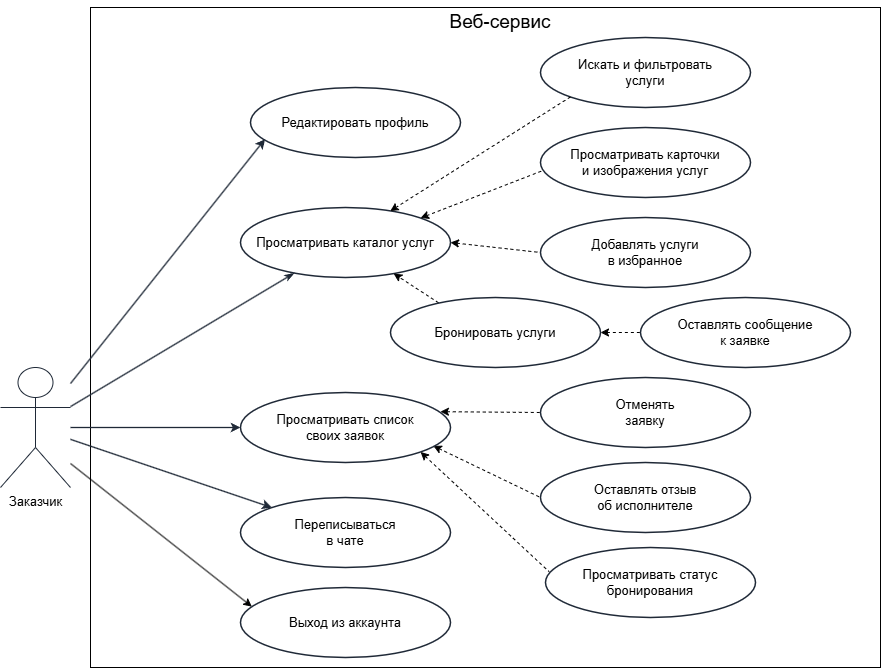

The diagram above was exported from draw.io. Its source (the exported page's mxGraphModel, read from the mxfile embedded in the PNG):
<mxGraphModel dx="1705" dy="1745" grid="1" gridSize="10" guides="1" tooltips="1" connect="1" arrows="1" fold="1" page="1" pageScale="1" pageWidth="1169" pageHeight="827" math="0" shadow="0">
  <root>
    <mxCell id="0" />
    <mxCell id="1" parent="0" />
    <mxCell id="kkJOlRPCJx8eWE4HuUiu-45" parent="1" style="rounded=0;whiteSpace=wrap;html=1;strokeColor=default;align=center;verticalAlign=top;fontFamily=Helvetica;fontSize=12;fontColor=default;labelBackgroundColor=default;fillColor=default;" value="" vertex="1">
      <mxGeometry height="660" width="790" x="130" y="-60" as="geometry" />
    </mxCell>
    <mxCell id="3" parent="1" style="shape=umlActor;verticalLabelPosition=bottom;verticalAlign=top;html=1;outlineConnect=0;fontSize=13;strokeColor=#1f2937;fillColor=#ffffff;points=[[0,0.3333333333333333,0,0,0],[0,1,0,0,0],[0.25,0.1,0,0,0],[0.5,0,0,0,0],[0.5,0.5,0,0,0],[0.75,0.1,0,0,0],[1,0.3333333333333333,0,0,0],[1,0.8,0,0,0],[1,1,0,0,0]];" value="Заказчик" vertex="1">
      <mxGeometry height="120" width="70" x="40" y="300" as="geometry" />
    </mxCell>
    <mxCell id="5" parent="1" style="ellipse;whiteSpace=wrap;html=1;rounded=0;fontSize=13;strokeWidth=1.5;fillColor=#ffffff;strokeColor=#1f2937;" value="Редактировать профиль" vertex="1">
      <mxGeometry height="70" width="210" x="290" y="20" as="geometry" />
    </mxCell>
    <mxCell id="6" edge="1" parent="1" source="3" style="endArrow=classic;html=1;rounded=0;strokeWidth=1.3;strokeColor=#1f2937;entryX=0.069;entryY=0.738;entryDx=0;entryDy=0;entryPerimeter=0;endFill=1;" target="5" value="">
      <mxGeometry relative="1" as="geometry" />
    </mxCell>
    <mxCell id="kkJOlRPCJx8eWE4HuUiu-32" edge="1" parent="1" source="7" style="edgeStyle=none;shape=connector;rounded=0;orthogonalLoop=1;jettySize=auto;html=1;exitX=1;exitY=0.5;exitDx=0;exitDy=0;entryX=0;entryY=0.5;entryDx=0;entryDy=0;strokeColor=default;align=center;verticalAlign=middle;fontFamily=Helvetica;fontSize=12;fontColor=default;labelBackgroundColor=default;endArrow=none;startArrow=classic;startFill=1;endFill=0;dashed=1;" target="11">
      <mxGeometry relative="1" as="geometry" />
    </mxCell>
    <mxCell id="7" parent="1" style="ellipse;whiteSpace=wrap;html=1;rounded=0;fontSize=13;strokeWidth=1.5;fillColor=#ffffff;strokeColor=#1f2937;" value="Просматривать каталог услуг" vertex="1">
      <mxGeometry height="70" width="210" x="280" y="140" as="geometry" />
    </mxCell>
    <mxCell id="8" edge="1" parent="1" source="3" style="endArrow=classicThin;html=1;rounded=0;strokeWidth=1.3;strokeColor=#1f2937;endFill=1;" target="7" value="">
      <mxGeometry relative="1" as="geometry" />
    </mxCell>
    <mxCell id="9" parent="1" style="ellipse;whiteSpace=wrap;html=1;rounded=0;fontSize=13;strokeWidth=1.5;fillColor=#ffffff;strokeColor=#1f2937;" value="Просматривать карточки&lt;br&gt;и изображения услуг" vertex="1">
      <mxGeometry height="70" width="210" x="580" y="60" as="geometry" />
    </mxCell>
    <mxCell id="11" parent="1" style="ellipse;whiteSpace=wrap;html=1;rounded=0;fontSize=13;strokeWidth=1.5;fillColor=#ffffff;strokeColor=#1f2937;" value="Добавлять услуги&lt;br&gt;в избранное" vertex="1">
      <mxGeometry height="70" width="210" x="580" y="150" as="geometry" />
    </mxCell>
    <mxCell id="kkJOlRPCJx8eWE4HuUiu-36" edge="1" parent="1" source="13" style="edgeStyle=none;shape=connector;rounded=0;orthogonalLoop=1;jettySize=auto;html=1;exitX=1;exitY=0.5;exitDx=0;exitDy=0;entryX=0;entryY=0.5;entryDx=0;entryDy=0;strokeColor=default;align=center;verticalAlign=middle;fontFamily=Helvetica;fontSize=12;fontColor=default;labelBackgroundColor=default;endArrow=none;endFill=0;startArrow=classic;startFill=1;dashed=1;" target="15">
      <mxGeometry relative="1" as="geometry" />
    </mxCell>
    <mxCell id="kkJOlRPCJx8eWE4HuUiu-42" edge="1" parent="1" source="13" style="edgeStyle=none;shape=connector;rounded=0;orthogonalLoop=1;jettySize=auto;html=1;exitX=0.229;exitY=0.076;exitDx=0;exitDy=0;strokeColor=default;align=center;verticalAlign=middle;fontFamily=Helvetica;fontSize=12;fontColor=default;labelBackgroundColor=default;endArrow=classic;exitPerimeter=0;dashed=1;" target="7">
      <mxGeometry relative="1" as="geometry" />
    </mxCell>
    <mxCell id="13" parent="1" style="ellipse;whiteSpace=wrap;html=1;rounded=0;fontSize=13;strokeWidth=1.5;fillColor=#ffffff;strokeColor=#1f2937;" value="Бронировать услуги" vertex="1">
      <mxGeometry height="70" width="210" x="430" y="230" as="geometry" />
    </mxCell>
    <mxCell id="15" parent="1" style="ellipse;whiteSpace=wrap;html=1;rounded=0;fontSize=13;strokeWidth=1.5;fillColor=#ffffff;strokeColor=#1f2937;" value="Оставлять сообщение&#10;к заявке" vertex="1">
      <mxGeometry height="70" width="210" x="680" y="230" as="geometry" />
    </mxCell>
    <mxCell id="kkJOlRPCJx8eWE4HuUiu-33" edge="1" parent="1" source="17" style="edgeStyle=none;shape=connector;rounded=0;orthogonalLoop=1;jettySize=auto;html=1;exitX=0.952;exitY=0.274;exitDx=0;exitDy=0;entryX=0;entryY=0.5;entryDx=0;entryDy=0;strokeColor=default;align=center;verticalAlign=middle;fontFamily=Helvetica;fontSize=12;fontColor=default;labelBackgroundColor=default;endArrow=none;exitPerimeter=0;endFill=0;startArrow=classic;startFill=1;dashed=1;" target="19">
      <mxGeometry relative="1" as="geometry" />
    </mxCell>
    <mxCell id="kkJOlRPCJx8eWE4HuUiu-34" edge="1" parent="1" source="17" style="edgeStyle=none;shape=connector;rounded=0;orthogonalLoop=1;jettySize=auto;html=1;exitX=0.918;exitY=0.762;exitDx=0;exitDy=0;entryX=0;entryY=0.5;entryDx=0;entryDy=0;strokeColor=default;align=center;verticalAlign=middle;fontFamily=Helvetica;fontSize=12;fontColor=default;labelBackgroundColor=default;endArrow=none;exitPerimeter=0;endFill=0;startArrow=classic;startFill=1;dashed=1;" target="23">
      <mxGeometry relative="1" as="geometry" />
    </mxCell>
    <mxCell id="17" parent="1" style="ellipse;whiteSpace=wrap;html=1;rounded=0;fontSize=13;strokeWidth=1.5;fillColor=#ffffff;strokeColor=#1f2937;" value="Просматривать список&#10;своих заявок" vertex="1">
      <mxGeometry height="70" width="210" x="280" y="325" as="geometry" />
    </mxCell>
    <mxCell id="18" edge="1" parent="1" source="3" style="endArrow=classic;html=1;rounded=0;strokeWidth=1.3;strokeColor=#1f2937;endFill=1;" target="17" value="">
      <mxGeometry relative="1" as="geometry" />
    </mxCell>
    <mxCell id="19" parent="1" style="ellipse;whiteSpace=wrap;html=1;rounded=0;fontSize=13;strokeWidth=1.5;fillColor=#ffffff;strokeColor=#1f2937;" value="Отменять&#10;заявку" vertex="1">
      <mxGeometry height="70" width="210" x="580" y="310" as="geometry" />
    </mxCell>
    <mxCell id="21" parent="1" style="ellipse;whiteSpace=wrap;html=1;rounded=0;fontSize=13;strokeWidth=1.5;fillColor=#ffffff;strokeColor=#1f2937;" value="Переписываться&#10;в чате" vertex="1">
      <mxGeometry height="70" width="210" x="280" y="430" as="geometry" />
    </mxCell>
    <mxCell id="22" edge="1" parent="1" source="3" style="endArrow=classic;html=1;rounded=0;strokeWidth=1.3;strokeColor=#1f2937;endFill=1;" target="21" value="">
      <mxGeometry relative="1" as="geometry" />
    </mxCell>
    <mxCell id="23" parent="1" style="ellipse;whiteSpace=wrap;html=1;rounded=0;fontSize=13;strokeWidth=1.5;fillColor=#ffffff;strokeColor=#1f2937;" value="Оставлять отзыв&#10;об исполнителе" vertex="1">
      <mxGeometry height="70" width="210" x="580" y="395" as="geometry" />
    </mxCell>
    <mxCell id="27" parent="1" style="ellipse;whiteSpace=wrap;html=1;rounded=0;fontSize=13;strokeWidth=1.5;fillColor=#ffffff;strokeColor=#1f2937;" value="Просматривать статус&#10;бронирования" vertex="1">
      <mxGeometry height="70" width="210" x="585" y="480" as="geometry" />
    </mxCell>
    <mxCell id="kkJOlRPCJx8eWE4HuUiu-35" edge="1" parent="1" source="7" style="edgeStyle=none;shape=connector;rounded=0;orthogonalLoop=1;jettySize=auto;html=1;exitX=1;exitY=0;exitDx=0;exitDy=0;entryX=0.014;entryY=0.612;entryDx=0;entryDy=0;entryPerimeter=0;strokeColor=default;align=center;verticalAlign=middle;fontFamily=Helvetica;fontSize=12;fontColor=default;labelBackgroundColor=default;endArrow=none;endFill=0;startArrow=classic;startFill=1;dashed=1;" target="9">
      <mxGeometry relative="1" as="geometry" />
    </mxCell>
    <mxCell id="kkJOlRPCJx8eWE4HuUiu-37" edge="1" parent="1" source="17" style="edgeStyle=none;shape=connector;rounded=0;orthogonalLoop=1;jettySize=auto;html=1;exitX=1;exitY=1;exitDx=0;exitDy=0;entryX=0.017;entryY=0.345;entryDx=0;entryDy=0;entryPerimeter=0;strokeColor=default;align=center;verticalAlign=middle;fontFamily=Helvetica;fontSize=12;fontColor=default;labelBackgroundColor=default;endArrow=none;endFill=0;startArrow=classic;startFill=1;dashed=1;" target="27">
      <mxGeometry relative="1" as="geometry" />
    </mxCell>
    <mxCell id="kkJOlRPCJx8eWE4HuUiu-38" parent="1" style="ellipse;whiteSpace=wrap;html=1;rounded=0;fontSize=13;strokeWidth=1.5;fillColor=#ffffff;strokeColor=#1f2937;" value="Искать и фильтровать&#10;услуги" vertex="1">
      <mxGeometry height="70" width="210" x="580" y="-30" as="geometry" />
    </mxCell>
    <mxCell id="kkJOlRPCJx8eWE4HuUiu-40" edge="1" parent="1" source="kkJOlRPCJx8eWE4HuUiu-38" style="edgeStyle=none;shape=connector;rounded=0;orthogonalLoop=1;jettySize=auto;html=1;exitX=0;exitY=1;exitDx=0;exitDy=0;entryX=0.713;entryY=0.051;entryDx=0;entryDy=0;entryPerimeter=0;strokeColor=default;align=center;verticalAlign=middle;fontFamily=Helvetica;fontSize=12;fontColor=default;labelBackgroundColor=default;endArrow=classic;dashed=1;" target="7">
      <mxGeometry relative="1" as="geometry" />
    </mxCell>
    <mxCell id="kkJOlRPCJx8eWE4HuUiu-43" parent="1" style="ellipse;whiteSpace=wrap;html=1;rounded=0;fontSize=13;strokeWidth=1.5;fillColor=#ffffff;strokeColor=#1f2937;" value="Выход из аккаунта" vertex="1">
      <mxGeometry height="70" width="210" x="280" y="520" as="geometry" />
    </mxCell>
    <mxCell id="kkJOlRPCJx8eWE4HuUiu-44" edge="1" parent="1" source="3" style="edgeStyle=none;shape=connector;rounded=0;orthogonalLoop=1;jettySize=auto;html=1;exitX=1;exitY=0.8;exitDx=0;exitDy=0;exitPerimeter=0;entryX=0.054;entryY=0.273;entryDx=0;entryDy=0;entryPerimeter=0;strokeColor=default;align=center;verticalAlign=middle;fontFamily=Helvetica;fontSize=12;fontColor=default;labelBackgroundColor=default;endArrow=classic;" target="kkJOlRPCJx8eWE4HuUiu-43">
      <mxGeometry relative="1" as="geometry" />
    </mxCell>
    <mxCell id="kkJOlRPCJx8eWE4HuUiu-46" parent="1" style="text;html=1;whiteSpace=wrap;strokeColor=none;fillColor=none;align=center;verticalAlign=middle;rounded=0;fontFamily=Helvetica;fontSize=12;fontColor=default;labelBackgroundColor=default;" value="&lt;font style=&quot;font-size: 19px;&quot;&gt;Веб-сервис&lt;/font&gt;" vertex="1">
      <mxGeometry height="30" width="140" x="470" y="-60" as="geometry" />
    </mxCell>
    <mxCell id="kkJOlRPCJx8eWE4HuUiu-47" edge="1" parent="1" source="kkJOlRPCJx8eWE4HuUiu-46" style="edgeStyle=none;shape=connector;rounded=0;orthogonalLoop=1;jettySize=auto;html=1;exitX=0.75;exitY=0;exitDx=0;exitDy=0;strokeColor=default;align=center;verticalAlign=middle;fontFamily=Helvetica;fontSize=12;fontColor=default;labelBackgroundColor=default;endArrow=classic;" target="kkJOlRPCJx8eWE4HuUiu-46">
      <mxGeometry relative="1" as="geometry" />
    </mxCell>
  </root>
</mxGraphModel>